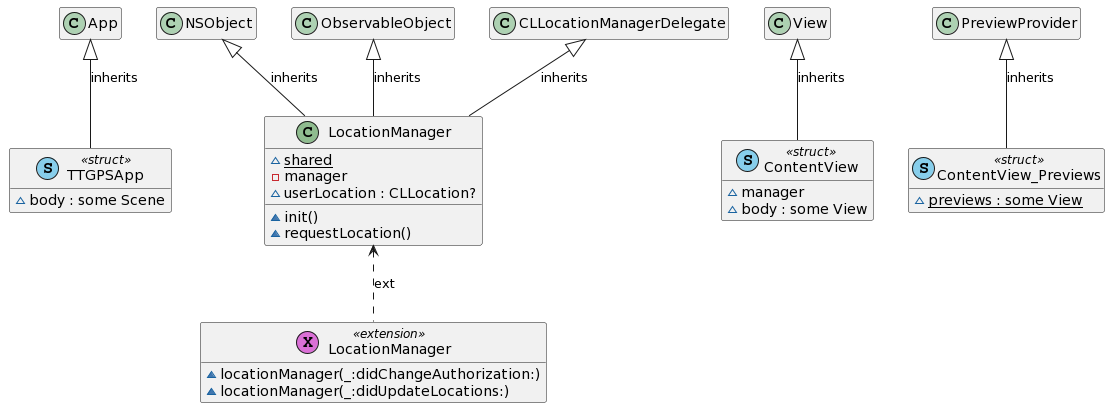

The diagram above was rendered by PlantUML. Its source (embedded in the PNG):
@startuml
' STYLE START
hide empty members
skinparam shadowing false
' STYLE END


class "TTGPSApp" as TTGPSApp << (S, SkyBlue) struct >> { 
  ~body : some Scene 
}
class "LocationManager" as LocationManager << (C, DarkSeaGreen) >> { 
  ~{static} shared
  -manager
  ~userLocation : CLLocation?
  ~init()
  ~requestLocation() 
}
class "ContentView" as ContentView << (S, SkyBlue) struct >> { 
  ~manager
  ~body : some View 
}
class "ContentView_Previews" as ContentView_Previews << (S, SkyBlue) struct >> { 
  ~{static} previews : some View 
}
class "LocationManager" as LocationManager0 << (X, Orchid) extension >> { 
  ~locationManager(_:didChangeAuthorization:)
  ~locationManager(_:didUpdateLocations:) 
}
App <|-- TTGPSApp : inherits
NSObject <|-- LocationManager : inherits
ObservableObject <|-- LocationManager : inherits
View <|-- ContentView : inherits
PreviewProvider <|-- ContentView_Previews : inherits
CLLocationManagerDelegate <|-- LocationManager : inherits
LocationManager <.. LocationManager0 : ext
@enduml